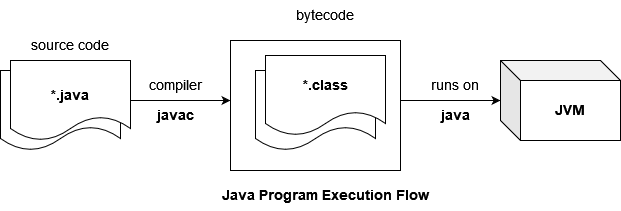

The diagram above was exported from draw.io. Its source (the exported page's mxGraphModel, read from the mxfile embedded in the PNG):
<mxGraphModel dx="1340" dy="752" grid="1" gridSize="10" guides="1" tooltips="1" connect="1" arrows="1" fold="1" page="1" pageScale="1" pageWidth="827" pageHeight="1169" background="#FFFFFF" math="0" shadow="0">
  <root>
    <mxCell id="0" />
    <mxCell id="1" parent="0" />
    <mxCell id="LGgqZOO9lS7dClPEtlqy-3" value="" style="shape=document;whiteSpace=wrap;html=1;boundedLbl=1;fontColor=#000000;" vertex="1" parent="1">
      <mxGeometry x="80" y="330" width="120" height="80" as="geometry" />
    </mxCell>
    <mxCell id="LGgqZOO9lS7dClPEtlqy-5" value="" style="shape=document;whiteSpace=wrap;html=1;boundedLbl=1;fontColor=#000000;" vertex="1" parent="1">
      <mxGeometry x="90" y="320" width="120" height="80" as="geometry" />
    </mxCell>
    <mxCell id="LGgqZOO9lS7dClPEtlqy-7" value="source code" style="text;html=1;strokeColor=none;fillColor=none;align=center;verticalAlign=middle;whiteSpace=wrap;rounded=0;fontSize=14;fontColor=#000000;" vertex="1" parent="1">
      <mxGeometry x="105" y="290" width="90" height="30" as="geometry" />
    </mxCell>
    <mxCell id="LGgqZOO9lS7dClPEtlqy-8" value="*.java" style="text;html=1;strokeColor=none;fillColor=none;align=center;verticalAlign=middle;whiteSpace=wrap;rounded=0;fontStyle=1;fontSize=14;fontColor=#000000;" vertex="1" parent="1">
      <mxGeometry x="120" y="340" width="60" height="30" as="geometry" />
    </mxCell>
    <mxCell id="LGgqZOO9lS7dClPEtlqy-10" value="" style="endArrow=classic;html=1;rounded=0;fontSize=14;fontColor=#000000;" edge="1" parent="1" source="LGgqZOO9lS7dClPEtlqy-5">
      <mxGeometry width="50" height="50" relative="1" as="geometry">
        <mxPoint x="350" y="410" as="sourcePoint" />
        <mxPoint x="310" y="360" as="targetPoint" />
      </mxGeometry>
    </mxCell>
    <mxCell id="LGgqZOO9lS7dClPEtlqy-11" value="" style="rounded=0;whiteSpace=wrap;html=1;fontSize=14;fontColor=#000000;" vertex="1" parent="1">
      <mxGeometry x="310" y="300" width="170" height="130" as="geometry" />
    </mxCell>
    <mxCell id="LGgqZOO9lS7dClPEtlqy-12" value="" style="shape=document;whiteSpace=wrap;html=1;boundedLbl=1;fontColor=#000000;" vertex="1" parent="1">
      <mxGeometry x="335" y="330" width="120" height="80" as="geometry" />
    </mxCell>
    <mxCell id="LGgqZOO9lS7dClPEtlqy-13" value="" style="shape=document;whiteSpace=wrap;html=1;boundedLbl=1;fontColor=#000000;" vertex="1" parent="1">
      <mxGeometry x="345" y="315" width="120" height="80" as="geometry" />
    </mxCell>
    <mxCell id="LGgqZOO9lS7dClPEtlqy-14" value="*.class" style="text;html=1;strokeColor=none;fillColor=none;align=center;verticalAlign=middle;whiteSpace=wrap;rounded=0;fontStyle=1;fontSize=14;fontColor=#000000;" vertex="1" parent="1">
      <mxGeometry x="375" y="330" width="60" height="30" as="geometry" />
    </mxCell>
    <mxCell id="LGgqZOO9lS7dClPEtlqy-15" value="bytecode" style="text;html=1;strokeColor=none;fillColor=none;align=center;verticalAlign=middle;whiteSpace=wrap;rounded=0;fontSize=14;fontColor=#000000;" vertex="1" parent="1">
      <mxGeometry x="360" y="260" width="90" height="30" as="geometry" />
    </mxCell>
    <mxCell id="LGgqZOO9lS7dClPEtlqy-17" value="" style="endArrow=classic;html=1;rounded=0;fontSize=14;fontColor=#000000;" edge="1" parent="1">
      <mxGeometry width="50" height="50" relative="1" as="geometry">
        <mxPoint x="480" y="360" as="sourcePoint" />
        <mxPoint x="580" y="360" as="targetPoint" />
      </mxGeometry>
    </mxCell>
    <mxCell id="LGgqZOO9lS7dClPEtlqy-18" value="&lt;font&gt;runs on&lt;/font&gt;" style="text;html=1;strokeColor=none;fillColor=none;align=center;verticalAlign=middle;whiteSpace=wrap;rounded=0;fontSize=14;fontColor=#000000;" vertex="1" parent="1">
      <mxGeometry x="490" y="330" width="90" height="30" as="geometry" />
    </mxCell>
    <mxCell id="LGgqZOO9lS7dClPEtlqy-19" value="&lt;b&gt;JVM&lt;/b&gt;" style="shape=cube;whiteSpace=wrap;html=1;boundedLbl=1;backgroundOutline=1;darkOpacity=0.05;darkOpacity2=0.1;fontSize=14;fontColor=#000000;" vertex="1" parent="1">
      <mxGeometry x="580" y="320" width="120" height="80" as="geometry" />
    </mxCell>
    <mxCell id="LGgqZOO9lS7dClPEtlqy-21" value="&lt;div&gt;Java Program Execution Flow&lt;/div&gt;" style="text;html=1;strokeColor=none;fillColor=none;align=center;verticalAlign=middle;whiteSpace=wrap;rounded=0;fontSize=14;fontStyle=1;fontColor=#000000;" vertex="1" parent="1">
      <mxGeometry x="245" y="440" width="320" height="30" as="geometry" />
    </mxCell>
    <mxCell id="LGgqZOO9lS7dClPEtlqy-22" value="&lt;b&gt;java&lt;/b&gt;" style="text;html=1;strokeColor=none;fillColor=none;align=center;verticalAlign=middle;whiteSpace=wrap;rounded=0;fontSize=14;fontColor=#000000;" vertex="1" parent="1">
      <mxGeometry x="490" y="360" width="90" height="30" as="geometry" />
    </mxCell>
    <mxCell id="LGgqZOO9lS7dClPEtlqy-24" value="compiler" style="text;html=1;strokeColor=none;fillColor=none;align=center;verticalAlign=middle;whiteSpace=wrap;rounded=0;fontSize=14;fontColor=#000000;" vertex="1" parent="1">
      <mxGeometry x="210" y="330" width="90" height="30" as="geometry" />
    </mxCell>
    <mxCell id="LGgqZOO9lS7dClPEtlqy-26" value="&lt;b&gt;javac&lt;/b&gt;" style="text;html=1;strokeColor=none;fillColor=none;align=center;verticalAlign=middle;whiteSpace=wrap;rounded=0;fontSize=14;fontColor=#000000;" vertex="1" parent="1">
      <mxGeometry x="210" y="360" width="90" height="30" as="geometry" />
    </mxCell>
  </root>
</mxGraphModel>